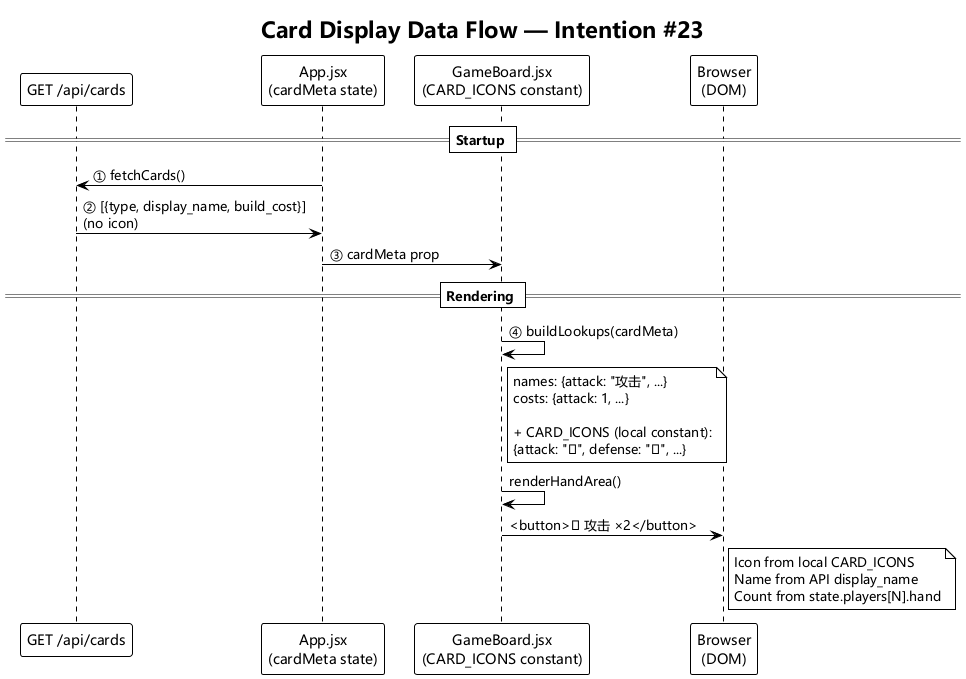

The diagram above was rendered by PlantUML. Its source (embedded in the PNG):
@startuml data_flow
!theme plain
skinparam defaultFontName Microsoft YaHei
skinparam sequenceMessageFontName Microsoft YaHei

title Card Display Data Flow — Intention #23

participant "GET /api/cards" as API
participant "App.jsx\n(cardMeta state)" as App
participant "GameBoard.jsx\n(CARD_ICONS constant)" as Board
participant "Browser\n(DOM)" as DOM

== Startup ==
App -> API : ① fetchCards()
API -> App : ② [{type, display_name, build_cost}]\n(no icon)
App -> Board : ③ cardMeta prop

== Rendering ==
Board -> Board : ④ buildLookups(cardMeta)
note right of Board
  names: {attack: "攻击", ...}
  costs: {attack: 1, ...}
  
  + CARD_ICONS (local constant):
  {attack: "⚔", defense: "🛡", ...}
end note

Board -> Board : renderHandArea()
Board -> DOM : <button>⚔ 攻击 ×2</button>
note right of DOM
  Icon from local CARD_ICONS
  Name from API display_name
  Count from state.players[N].hand
end note

@enduml